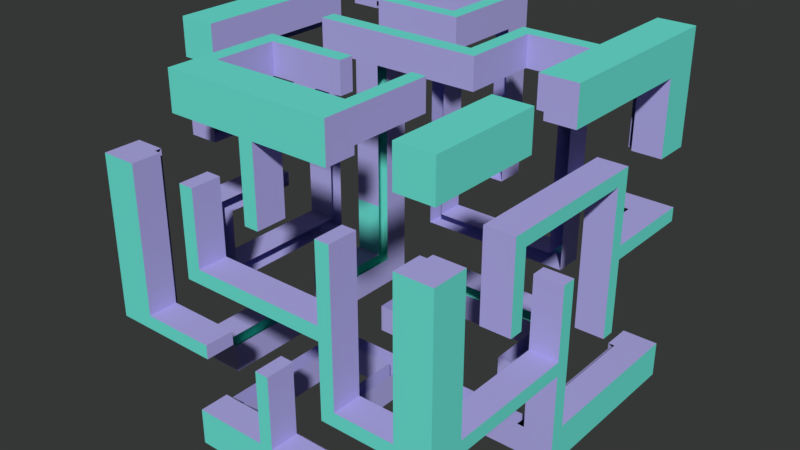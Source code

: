 # Source: TempMaze01.blend  (saved by Blender 2.79.0; exported with 4.5.12 LTS)
import bpy
from mathutils import Matrix  # noqa: F401  (used for matrix-valued properties, if any)

bpy.ops.wm.read_factory_settings(use_empty=True)
scene = bpy.context.scene
scene.name = 'Scene'

# ---- collections
col_collection_1 = bpy.data.collections.new('Collection 1'); scene.collection.children.link(col_collection_1)

# ---- materials (node trees are filled in below, after node groups)
mat_material_001 = bpy.data.materials.new('Material.001')
mat_material_001.alpha_threshold = 0.0
mat_material_001.roughness = 0.5
mat_material = bpy.data.materials.new('Material')
mat_material.alpha_threshold = 0.0
mat_material.roughness = 0.5

# ---- material node trees
mat_material_001.use_nodes = True; mat_material_001.node_tree.nodes.clear()
_N = mat_material_001.node_tree.nodes; _L = mat_material_001.node_tree.links
n0 = _N.new('ShaderNodeOutputMaterial'); n0.name = 'Material Output'; n0.location = (300, 300)
n1 = _N.new('ShaderNodeBsdfDiffuse'); n1.name = 'Diffuse BSDF'; n1.location = (10, 300)
n1.inputs[0].default_value = (0.4444, 0.4191, 0.8, 1.0)
_L.new(n1.outputs[0], n0.inputs[0])
n0.is_active_output = True
mat_material.use_nodes = True; mat_material.node_tree.nodes.clear()
_N = mat_material.node_tree.nodes; _L = mat_material.node_tree.links
n0 = _N.new('ShaderNodeOutputMaterial'); n0.name = 'Material Output'; n0.location = (300, 300)
n1 = _N.new('ShaderNodeBsdfDiffuse'); n1.name = 'Diffuse BSDF'; n1.location = (10, 300)
n1.inputs[0].default_value = (0.1558, 0.8, 0.6893, 1.0)
_L.new(n1.outputs[0], n0.inputs[0])
n0.is_active_output = True

# ---- world
world_world = bpy.data.worlds.new('World'); scene.world = world_world
world_world.color = (0.03608, 0.03741, 0.03641)
world_world.use_sun_shadow = False
world_world.sun_shadow_jitter_overblur = 0.0
world_world.cycles.sampling_method = 'MANUAL'

# ---- meshes
me_cube_160 = bpy.data.meshes.new('Cube.160')
me_cube_160.from_pydata([(-1.0, 1.0, 1.0), (1.0, -1.0, 1.0), (-1.2, 1.0, 1.2), (-1.2, 1.2, 1.0), (-0.955, 1.2, 0.95), (-0.955, 1.2, 1.0), (-1.2, -0.05, -1.2), (-0.045, -0.455, -1.2), (-0.045, 1.0, 1.0), (1.0, 1.0, -0.05), (1.0, -0.05, -1.0), (1.0, -0.05, 1.0), (1.0, -1.0, -0.05), (-0.045, 0.455, 1.2), (-0.55, -1.0, -1.2), (-0.045, -0.05, 1.0), (-0.045, -0.05, -1.0), (-0.045, -1.0, -0.05), (1.0, -0.05, -0.05), (-0.045, 1.0, -0.05), (-1.0, -0.05, -0.05), (-1.0, -0.55, -1.0), (-1.0, 1.2, 0.95), (-1.0, 1.2, 1.0), (-0.955, -0.05, -1.2), (-0.55, 1.0, -1.0), (-0.045, 0.55, 1.2), (-0.55, -0.955, -1.2), (1.0, -1.0, -0.55), (-0.045, -0.55, 1.2), (-0.55, -1.0, 1.0), (-1.0, 0.455, -1.0), (-1.0, -1.0, -0.55), (-1.0, -0.55, 1.0), (-1.0, -0.05, -1.2), (0.05, -0.05, -1.2), (-0.55, 1.0, 1.0), (1.0, 1.0, 0.45), (1.0, -1.2, -0.955), (0.455, -1.2, -1.2), (1.0, -1.0, 0.45), (-0.55, -1.0, -1.0), (0.455, -1.0, -1.2), (-0.045, -0.55, 1.0), (-0.045, 0.455, 1.0), (0.455, -0.05, 1.0), (-0.55, -0.05, 1.0), (-0.045, -0.55, -1.0), (-0.045, 0.455, -1.0), (-0.55, -0.05, -1.0), (0.455, -0.05, -1.0), (-0.55, -1.0, -0.05), (0.455, -1.0, -0.05), (-0.045, -1.0, -0.55), (-0.045, -1.0, 0.45), (1.0, -0.55, -0.05), (1.0, 0.455, -0.05), (1.0, -0.05, -0.55), (1.0, -0.05, 0.45), (0.455, 1.0, -0.05), (-0.55, 1.0, -0.05), (-0.045, 1.0, -0.55), (-0.045, 1.0, 0.45), (-1.0, 0.455, -0.05), (-1.0, -0.55, -0.05), (-1.0, -0.05, -0.55), (-1.0, -0.05, 0.45), (-1.0, -0.55, 0.45), (-1.0, -0.55, -0.55), (-1.0, 0.455, -0.55), (-0.55, 1.0, 0.45), (-0.55, 1.0, -0.55), (0.455, 1.0, -0.55), (1.0, 0.455, 0.45), (1.0, 0.455, -0.55), (1.0, -0.55, -0.55), (0.455, -1.0, 0.45), (0.455, -1.0, -0.55), (-0.55, -1.0, -0.55), (0.455, 0.455, -1.0), (-0.55, 0.455, -1.0), (-0.55, -0.55, -1.0), (-0.55, 0.455, 1.0), (0.455, 0.455, 1.0), (0.455, -0.55, 1.0), (-0.55, -0.55, 1.0), (0.455, -0.55, -1.0), (-0.55, -1.0, 0.45), (1.0, -0.55, 0.45), (0.455, 1.0, 0.45), (-1.0, 0.455, 0.45), (-1.0, 0.05, -1.0), (0.05, -1.0, -1.2), (-0.045, 0.05, 1.0), (-0.045, 0.05, -1.0), (1.0, 0.05, -0.05), (-1.2, 1.2, 1.0), (-0.045, -0.455, 1.2), (-1.0, 0.05, -0.05), (-1.0, 0.05, -0.55), (1.0, 0.05, 0.45), (1.0, 0.05, -0.55), (0.455, 0.05, -1.0), (-0.55, 0.05, -1.0), (-0.55, 0.05, 1.0), (0.455, 0.05, 1.0), (-1.0, 0.05, 0.45), (1.0, -0.455, 1.0), (-0.045, -0.455, 1.0), (-0.045, -0.455, -1.0), (1.0, -0.455, -0.05), (1.0, -0.455, -0.55), (-0.55, -0.455, -1.0), (0.455, -0.455, 1.0), (-0.55, -0.455, 1.0), (0.455, -0.455, -1.0), (1.0, -0.455, 0.45), (-1.2, 1.2, 0.95), (1.0, -0.455, -1.0), (-1.0, -0.455, -0.05), (-1.0, -0.455, 0.45), (-1.0, -0.455, -0.55), (-1.0, 0.55, 1.0), (-0.045, -0.05, 1.2), (-1.0, 0.55, -0.05), (0.05, -1.2, -1.2), (-0.045, 0.55, 1.0), (-0.045, 0.55, -1.0), (1.0, 0.55, -0.05), (-1.0, 0.55, -0.55), (1.0, 0.55, 0.45), (1.0, 0.55, -0.55), (0.455, 0.55, -1.0), (-0.55, 0.55, -1.0), (-0.55, 0.55, 1.0), (0.455, 0.55, 1.0), (-1.0, 0.55, 0.45), (-0.45, 1.0, 1.0), (-0.045, 0.05, 1.2), (-0.45, -0.05, 1.0), (-0.45, 1.0, -0.05), (-0.045, -0.05, -1.2), (-0.045, -1.0, -1.2), (-0.45, -0.05, -1.0), (-0.45, -1.0, -0.05), (-0.45, 1.0, 0.45), (-0.45, 1.0, -0.55), (-0.45, -1.0, -0.55), (-0.45, 0.455, -1.0), (-0.45, -0.55, -1.0), (-0.45, 0.455, 1.0), (-0.45, -0.55, 1.0), (-0.45, -1.0, 0.45), (-0.45, 0.05, 1.0), (-0.45, 0.05, -1.0), (-0.45, -0.455, 1.0), (-0.45, -0.455, -1.0), (-0.45, 0.55, 1.0), (-0.45, 0.55, -1.0), (-0.045, 0.05, -1.2), (-0.045, -0.955, -1.2), (0.05, -0.05, -1.0), (0.05, -1.0, -0.05), (0.05, 1.0, 1.0), (-1.0, 1.0, 1.2), (0.05, -0.05, 1.0), (0.05, 1.0, -0.05), (0.05, 1.0, -0.55), (0.05, -1.0, 0.45), (0.05, -1.0, -0.55), (0.05, 0.455, -1.0), (0.05, 0.455, 1.0), (0.05, -0.55, 1.0), (0.05, -0.55, -1.0), (0.05, 1.0, 0.45), (0.05, 0.05, -1.0), (0.05, 0.05, 1.0), (0.05, -0.455, -1.0), (0.05, -0.455, 1.0), (0.05, 0.55, 1.0), (0.05, 0.55, -1.0), (0.55, -1.0, -1.0), (0.55, -0.05, 1.0), (0.55, 1.0, -0.05), (0.55, 1.0, -1.0), (0.55, -1.0, 1.0), (0.55, -0.05, -1.0), (0.55, -1.0, -0.05), (0.55, 1.0, -0.55), (0.55, -1.0, 0.45), (0.55, -1.0, -0.55), (0.55, 0.455, -1.0), (0.55, 0.455, 1.0), (0.55, -0.55, 1.0), (0.55, -0.55, -1.0), (0.55, 1.0, 0.45), (0.55, 0.05, 1.0), (0.55, 0.05, -1.0), (0.55, -0.455, -1.0), (0.55, -0.455, 1.0), (0.55, 0.55, 1.0), (0.55, 0.55, -1.0), (-1.0, 0.955, 1.0), (-1.0, 0.955, 1.2), (-1.0, 0.955, -0.05), (-1.0, 0.955, -0.55), (-1.0, 0.955, 0.45), (1.0, 1.0, -1.2), (-0.045, 0.955, 1.0), (-0.045, 0.955, -1.0), (1.0, 0.955, -0.05), (1.0, 0.955, 0.45), (0.455, 0.955, -1.0), (-0.55, 0.955, -1.0), (-0.55, 0.955, 1.0), (-0.45, 0.955, -1.0), (-0.45, 0.955, 1.0), (0.05, 0.955, -1.0), (0.05, 0.955, 1.0), (0.55, 0.955, -1.0), (-1.0, 1.0, 0.95), (-1.2, 1.0, 1.0), (1.0, -1.0, 0.95), (-0.045, -1.0, 0.95), (1.0, -0.05, 0.95), (-0.045, 1.0, 0.95), (-1.0, -0.05, 0.95), (-1.0, -0.55, 0.95), (-0.55, 1.0, 0.95), (1.0, 0.455, 0.95), (0.455, -1.0, 0.95), (-0.55, -1.0, 0.95), (1.0, -0.55, 0.95), (-1.0, 0.455, 0.95), (-1.0, 0.05, 0.95), (1.0, 0.05, 0.95), (-1.0, -0.455, 0.95), (1.0, -0.455, 0.95), (1.0, 0.55, 0.95), (-1.0, 0.55, 0.95), (-0.45, -1.0, 0.95), (-0.45, 1.0, 0.95), (0.05, 1.0, 0.95), (0.05, -1.0, 0.95), (0.55, -1.0, 0.95), (1.0, 0.955, 0.95), (-1.0, 0.955, 0.95), (-1.0, 1.0, 0.545), (-1.2, 0.955, 1.0), (1.0, -1.0, 0.545), (-0.045, -1.0, 0.545), (1.0, -0.05, 0.545), (-0.045, 1.0, 0.545), (-1.0, -0.05, 0.545), (-1.0, -0.55, 0.545), (-0.55, 1.0, 0.545), (1.0, 0.455, 0.545), (0.455, -1.0, 0.545), (-0.55, -1.0, 0.545), (1.0, -0.55, 0.545), (0.455, 1.0, 0.545), (-1.0, 0.455, 0.545), (-1.0, 0.05, 0.545), (1.0, 0.05, 0.545), (-1.0, -0.455, 0.545), (1.0, -0.455, 0.545), (1.0, 0.55, 0.545), (-1.0, 0.55, 0.545), (-0.45, -1.0, 0.545), (-0.45, 1.0, 0.545), (0.05, 1.0, 0.545), (0.05, -1.0, 0.545), (0.55, -1.0, 0.545), (0.55, 1.0, 0.545), (1.0, 0.955, 0.545), (-1.0, 0.955, 0.545), (-1.0, -1.0, 0.545), (-1.0, 0.05, -1.2), (1.0, 1.0, 0.045), (1.0, -1.0, 0.045), (-0.045, -1.0, 0.045), (1.0, -0.05, 0.045), (-0.045, 1.0, 0.045), (-1.0, -0.05, 0.045), (-1.0, -0.55, 0.045), (-0.55, 1.0, 0.045), (1.0, 0.455, 0.045), (0.455, -1.0, 0.045), (-0.55, -1.0, 0.045), (1.0, -0.55, 0.045), (0.455, 1.0, 0.045), (-1.0, 0.455, 0.045), (-1.0, 0.05, 0.045), (1.0, 0.05, 0.045), (-1.0, -0.455, 0.045), (1.0, -0.455, 0.045), (-1.0, 0.55, 0.045), (1.0, 0.55, 0.045), (-0.45, -1.0, 0.045), (-0.45, 1.0, 0.045), (0.05, 1.0, 0.045), (0.05, -1.0, 0.045), (0.55, 1.0, 0.045), (0.55, -1.0, 0.045), (1.0, 0.955, 0.045), (-1.0, 0.955, 0.045), (-1.0, 1.2, 0.95), (-1.0, 1.0, -1.2), (1.0, -1.0, -0.455), (-0.045, -1.0, -0.455), (1.0, -0.05, -0.455), (-0.045, 1.0, -0.455), (-1.0, -0.05, -0.455), (-1.0, -0.55, -0.455), (-1.0, 0.455, -0.455), (-0.55, 1.0, -0.455), (0.455, 1.0, -0.455), (1.0, 0.455, -0.455), (1.0, -0.55, -0.455), (0.455, -1.0, -0.455), (-0.55, -1.0, -0.455), (-1.0, 0.05, -0.455), (1.0, 0.05, -0.455), (-1.0, -0.455, -0.455), (1.0, -0.455, -0.455), (1.0, 0.55, -0.455), (-1.0, 0.55, -0.455), (-0.45, -1.0, -0.455), (-0.45, 1.0, -0.455), (0.05, 1.0, -0.455), (0.05, -1.0, -0.455), (0.55, -1.0, -0.455), (0.55, 1.0, -0.455), (-1.0, 0.955, -0.455), (-1.0, 1.2, 1.0), (-0.955, 1.0, -1.2), (1.0, 1.0, -0.955), (1.0, -1.0, -0.955), (-0.045, -1.0, -0.955), (1.0, -0.05, -0.955), (-0.045, 1.0, -0.955), (-1.0, -0.05, -0.955), (-1.0, -0.55, -0.955), (-1.0, 0.455, -0.955), (-0.55, 1.0, -0.955), (0.455, 1.0, -0.955), (1.0, 0.455, -0.955), (1.0, -0.55, -0.955), (0.455, -1.0, -0.955), (-0.55, -1.0, -0.955), (1.0, 0.05, -0.955), (-1.0, 0.05, -0.955), (-1.0, -0.455, -0.955), (1.0, -0.455, -0.955), (1.0, 0.55, -0.955), (-1.0, 0.55, -0.955), (-0.45, -1.0, -0.955), (-0.45, 1.0, -0.955), (0.05, -1.0, -0.955), (0.05, 1.0, -0.955), (0.55, -1.0, -0.955), (0.55, 1.0, -0.955), (1.0, 0.955, -0.955), (-1.0, 0.955, -0.955), (-0.955, 1.0, -1.0), (0.05, 0.55, -1.2), (-0.955, -0.05, -1.0), (-0.955, -1.0, -0.05), (-0.955, -1.0, -0.55), (-0.955, 0.455, -1.0), (-0.955, -0.55, -1.0), (-0.955, -1.0, 0.45), (-0.955, 0.05, -1.0), (-0.955, -0.455, -1.0), (-0.955, 0.55, -1.0), (-0.955, 1.0, 1.0), (0.05, 0.455, -1.2), (-0.955, -0.05, 1.0), (-0.955, 1.0, -0.05), (-0.955, 1.0, 0.45), (-0.955, 1.0, -0.55), (-0.955, 0.455, 1.0), (-0.955, -0.55, 1.0), (-0.955, 0.05, 1.0), (-0.955, -0.455, 1.0), (-0.955, 0.55, 1.0), (-0.955, 0.955, -1.0), (-0.955, 0.955, 1.0), (-0.955, 1.0, 0.95), (-0.045, 0.455, -1.2), (-0.955, -1.0, 0.545), (-0.955, 1.0, 0.545), (-0.955, -1.0, 0.045), (-0.955, 1.0, 0.045), (-0.955, -1.0, -0.455), (-0.955, 1.0, -0.455), (-0.045, 0.55, -1.2), (-0.955, 1.0, -0.955), (0.955, 1.0, 1.0), (0.955, -1.0, -1.0), (0.955, -0.05, 1.0), (0.955, 1.0, -0.05), (-0.955, 1.2, 0.95), (0.955, 0.455, 1.0), (0.955, -0.55, 1.0), (0.955, 1.0, 0.45), (0.955, 0.05, 1.0), (0.955, -0.455, 1.0), (0.955, 0.55, 1.0), (0.955, 1.0, -1.0), (0.955, -1.0, 1.0), (0.955, -0.05, -1.0), (0.955, -1.0, -0.05), (0.955, -1.0, 0.45), (0.955, -1.0, -0.55), (0.955, 0.455, -1.0), (0.955, -0.55, -1.0), (0.955, 0.05, -1.0), (0.955, -0.455, -1.0), (0.955, 0.55, -1.0), (0.955, 0.955, 1.0), (0.955, 0.955, -1.0), (0.955, -1.0, 0.95), (0.955, 1.0, 0.95), (0.955, 1.0, 0.545), (0.955, -1.0, 0.545), (0.955, 1.0, 0.045), (0.955, -1.0, 0.045), (-0.955, 1.2, 1.0), (0.955, -1.0, -0.455), (0.955, 1.0, -0.955), (0.955, -1.0, -0.955), (-0.45, 1.2, 0.95), (1.0, 0.955, -1.2), (-0.045, -0.955, 1.0), (-0.045, -0.955, -1.0), (1.0, -0.955, -0.05), (1.0, -0.955, -0.55), (-0.55, -0.955, -1.0), (0.455, -0.955, 1.0), (-0.55, -0.955, 1.0), (0.455, -0.955, -1.0), (1.0, -0.955, 0.45), (-0.55, 1.2, 0.95), (1.0, -0.955, -1.0), (-1.0, -0.955, -0.05), (-1.0, -0.955, 0.45), (-1.0, -0.955, -0.55), (-0.45, -0.955, 1.0), (-0.45, -0.955, -1.0), (0.05, -0.955, -1.0), (0.05, -0.955, 1.0), (0.55, -0.955, 1.0), (0.55, -0.955, -1.0), (-0.045, 1.2, 0.95), (1.0, -0.955, 0.95), (1.0, -0.955, 0.545), (-1.0, -0.955, 0.545), (1.0, -0.955, 0.045), (-1.0, -0.955, 0.045), (1.0, -0.955, -0.455), (-1.0, -0.955, -0.455), (1.0, -0.955, -0.955), (-0.045, 1.2, 1.0), (-0.45, 1.2, 1.0), (-0.55, 1.2, 1.0), (0.955, -0.955, 1.0), (0.955, -0.955, -1.0), (1.2, 1.0, -0.955), (1.2, 1.0, -1.0), (1.2, 0.955, -1.0), (1.2, 1.0, 0.045), (1.2, 1.0, -0.05), (1.2, 0.05, 1.0), (1.2, -0.05, 1.0), (1.2, -1.0, 0.045), (1.2, -1.0, -0.05), (1.2, -0.955, -0.05), (1.2, 0.05, -0.05), (1.2, -0.05, -0.05), (1.2, -0.05, -0.955), (1.2, -0.05, -1.0), (1.2, -0.05, 0.045), (1.2, -1.0, -0.455), (1.2, -1.0, -0.55), (1.2, 1.0, 0.545), (1.2, 1.0, 0.45), (1.2, 0.55, 1.0), (1.2, 0.455, 1.0), (1.2, -1.0, 0.545), (1.2, -1.0, 0.45), (1.2, -0.455, -0.05), (1.2, -0.55, -0.05), (1.2, 0.55, -0.05), (1.2, 0.455, -0.05), (1.2, -0.05, -0.455), (1.2, -0.05, -0.55), (1.2, -0.05, 0.545), (1.2, -0.05, 0.45), (1.2, 0.05, 0.45), (1.2, 0.55, 0.45), (1.2, 0.455, 0.45), (1.2, 0.455, 0.045), (1.2, 0.455, 0.545), (1.2, 0.05, -0.55), (1.2, 0.55, -0.55), (1.2, 0.455, -0.55), (1.2, 0.455, -0.955), (1.2, 0.455, -1.0), (1.2, 0.455, -0.455), (1.2, -0.955, -0.55), (1.2, -0.455, -0.55), (1.2, -0.55, -0.55), (1.2, -0.55, -0.455), (1.2, -0.955, 0.45), (1.2, -0.455, 0.45), (1.2, -0.55, 0.45), (1.2, -0.55, 0.045), (1.2, -0.55, 0.545), (1.2, 0.05, -1.0), (1.2, 0.05, -0.955), (1.2, 0.05, 0.045), (1.2, 0.05, 0.545), (1.2, 0.05, -0.455), (1.2, -0.455, 0.545), (1.2, -0.455, 0.045), (1.2, -0.455, -0.455), (1.2, 0.55, -1.0), (1.2, 0.955, 1.0), (1.2, 0.955, -0.05), (1.2, 0.55, -0.455), (1.2, 0.55, -0.955), (1.2, 0.55, 0.545), (1.2, 0.55, 0.045), (1.2, 1.0, 1.0), (1.2, 0.955, 0.45), (1.2, 0.955, 0.045), (1.2, 0.955, 0.545), (1.2, 0.955, -0.955), (1.2, 1.0, 0.95), (1.2, -0.05, 0.95), (1.2, 0.455, 0.95), (1.2, 0.05, 0.95), (1.2, 0.55, 0.95), (1.2, 0.955, 0.95), (1.2, -0.955, 0.545), (1.2, -0.955, 0.045), (1.2, -0.955, -0.455), (1.2, -0.955, 1.0), (1.2, -1.0, 1.0), (1.2, -0.455, 1.0), (1.2, -0.55, 1.0), (1.2, -1.0, 0.95), (1.2, -0.55, 0.95), (1.2, -0.455, 0.95), (1.2, -0.955, 0.95), (1.0, -1.2, 0.045), (1.0, -1.2, -0.05), (0.05, -1.2, 1.0), (-0.045, -1.2, 1.0), (-0.955, -1.2, -0.05), (-1.0, -1.2, -0.05), (0.05, -1.2, -0.05), (-0.045, -1.2, -0.05), (-0.045, -1.2, -0.955), (-0.045, -1.2, -1.0), (-0.045, -1.2, 0.045), (1.0, -1.2, -0.455), (1.0, -1.2, -0.55), (-0.45, -1.2, 1.0), (-0.55, -1.2, 1.0), (1.0, -1.2, 0.545), (1.0, -1.2, 0.45), (0.55, -1.2, 1.0), (0.455, -1.2, 1.0), (-0.45, -1.2, -0.05), (-0.55, -1.2, -0.05), (0.55, -1.2, -0.05), (0.455, -1.2, -0.05), (-0.045, -1.2, -0.455), (-0.045, -1.2, -0.55), (-0.045, -1.2, 0.545), (-0.045, -1.2, 0.45), (0.05, -1.2, 0.45), (0.55, -1.2, 0.45), (0.455, -1.2, 0.45), (0.455, -1.2, 0.045), (0.455, -1.2, 0.545), (0.05, -1.2, -0.55), (0.55, -1.2, -0.55), (0.455, -1.2, -0.55), (0.455, -1.2, -0.955), (0.455, -1.2, -1.0), (0.455, -1.2, -0.455), (-0.955, -1.2, -0.55), (-1.0, -1.2, -0.55), (-0.45, -1.2, -0.55), (-0.55, -1.2, -0.55), (-0.55, -1.2, -0.955), (-0.55, -1.2, -1.0), (-0.55, -1.2, -0.455), (-0.955, -1.2, 0.45), (-1.0, -1.2, 0.45), (-0.45, -1.2, 0.45), (-0.55, -1.2, 0.45), (-0.55, -1.2, 0.045), (-0.55, -1.2, 0.545), (-0.45, -1.2, -1.0), (-0.45, -1.2, 0.545), (-0.45, -1.2, 0.045), (-0.45, -1.2, -0.455), (-0.45, -1.2, -0.955), (0.05, -1.2, -1.0), (0.05, -1.2, -0.955), (0.05, -1.2, 0.045), (0.05, -1.2, 0.545), (0.05, -1.2, -0.455), (0.55, -1.2, -1.0), (0.955, -1.2, -0.55), (0.55, -1.2, -0.455), (0.55, -1.2, -0.955), (0.55, -1.2, 0.545), (0.55, -1.2, 0.045), (1.0, -1.2, 1.0), (1.0, -1.2, 0.95), (-0.045, -1.2, 0.95), (0.455, -1.2, 0.95), (-0.55, -1.2, 0.95), (-0.45, -1.2, 0.95), (0.05, -1.2, 0.95), (0.55, -1.2, 0.95), (-1.0, -1.2, 0.545), (-0.955, -1.2, 0.545), (-1.0, -1.2, 0.045), (-0.955, -1.2, 0.045), (-1.0, -1.2, -0.455), (-0.955, -1.2, -0.455), (0.955, -1.2, -0.455), (0.955, -1.2, 1.0), (0.955, -1.2, -0.05), (0.955, -1.2, 0.45), (0.955, -1.2, 0.95), (0.955, -1.2, 0.545), (0.955, -1.2, 0.045), (1.2, -1.0, 0.045), (1.2, -1.0, -0.05), (1.2, -1.0, -0.455), (1.2, -1.0, -0.55), (1.2, -1.0, 0.545), (1.2, -1.0, 0.45), (1.2, -1.2, -0.455), (1.2, -1.2, -0.05), (1.2, -1.0, 1.0), (1.2, -1.0, 0.95), (1.2, -1.2, 0.545), (1.2, -1.2, 0.045), (1.2, -1.2, -0.55), (1.2, -1.2, 0.45), (1.2, -1.2, 1.0), (1.2, -1.2, 0.95), (0.955, 1.0, 1.2), (1.0, 1.0, 1.2), (1.0, -0.955, 1.2), (1.0, -1.0, 1.2), (1.0, 0.05, 1.2), (1.0, -0.05, 1.2), (0.05, -1.0, 1.2), (-0.045, -1.0, 1.2), (-0.045, -0.955, 1.2), (0.955, -0.05, 1.2), (1.0, -0.455, 1.2), (1.0, -0.55, 1.2), (-0.45, -1.0, 1.2), (-0.55, -1.0, 1.2), (1.0, 0.55, 1.2), (1.0, 0.455, 1.2), (0.55, -1.0, 1.2), (0.455, -1.0, 1.2), (0.955, 0.455, 1.2), (0.455, -0.955, 1.2), (0.955, -0.55, 1.2), (-0.55, -0.955, 1.2), (0.955, 0.05, 1.2), (0.955, -0.455, 1.2), (1.0, 0.955, 1.2), (0.955, 0.55, 1.2), (-0.45, -0.955, 1.2), (0.05, -0.955, 1.2), (0.55, -0.955, 1.2), (0.955, 0.955, 1.2), (1.2, -0.955, 1.2), (1.2, 0.55, 1.2), (-0.045, -1.2, 1.2), (-0.45, -1.2, 1.2), (1.2, 1.0, 1.2), (0.455, -1.2, 1.2), (0.955, -1.0, 1.2), (0.05, -1.2, 1.2), (0.955, -0.955, 1.2), (1.2, 0.955, 1.2), (1.2, -1.0, 1.2), (1.2, 0.05, 1.2), (1.2, -0.05, 1.2), (1.2, 0.455, 1.2), (1.2, -0.455, 1.2), (1.2, -0.55, 1.2), (-0.55, -1.2, 1.2), (0.55, -1.2, 1.2), (1.0, -1.2, 1.2), (0.955, -1.2, 1.2), (1.2, -1.2, 1.2), (1.2, -1.0, 1.2), (0.455, -0.955, -1.2), (1.0, -0.05, -1.2), (1.0, 0.05, -1.2), (1.0, 0.455, -1.2), (1.0, 0.55, -1.2), (-0.45, -1.0, -1.2), (-0.45, -0.955, -1.2), (0.05, -0.955, -1.2), (0.55, -1.0, -1.2), (0.55, -0.955, -1.2), (1.2, 0.955, -1.2), (-0.55, -1.2, -1.2), (-0.45, -1.2, -1.2), (1.2, 1.0, -1.2), (1.2, -0.05, -1.2), (0.955, 1.0, -1.2), (0.955, -0.05, -1.2), (0.955, 0.455, -1.2), (0.955, 0.05, -1.2), (0.955, 0.55, -1.2), (0.955, 0.955, -1.2), (1.2, 0.05, -1.2), (1.2, 0.455, -1.2), (1.2, 0.55, -1.2), (-0.045, -1.2, -1.2), (0.55, -1.2, -1.2), (-0.55, 0.05, 1.2), (-0.55, -0.05, 1.2), (-0.55, 0.55, 1.2), (-0.55, 0.455, 1.2), (0.455, 0.05, 1.2), (0.455, -0.05, 1.2), (0.455, 0.55, 1.2), (0.455, 0.455, 1.2), (0.455, -0.455, 1.2), (0.455, -0.55, 1.2), (-0.55, -0.455, 1.2), (-0.55, -0.55, 1.2), (-1.0, -0.05, 1.2), (-1.0, 0.05, 1.2), (-1.0, -0.55, 1.2), (-1.0, -0.455, 1.2), (-1.0, 0.455, 1.2), (-1.0, 0.55, 1.2), (-0.045, 0.955, 1.2), (-0.55, 1.0, 1.2), (-0.45, 1.0, 1.2), (-0.45, -0.05, 1.2), (-0.45, 0.455, 1.2), (-0.45, -0.55, 1.2), (-0.45, 0.05, 1.2), (-0.45, -0.455, 1.2), (-0.45, 0.55, 1.2), (-0.045, 1.0, 1.2), (0.05, 1.0, 1.2), (0.05, -0.05, 1.2), (0.05, 0.455, 1.2), (0.05, -0.55, 1.2), (0.05, 0.05, 1.2), (0.05, -0.455, 1.2), (0.05, 0.55, 1.2), (0.05, 0.955, 1.2), (0.55, -0.05, 1.2), (0.55, 0.455, 1.2), (0.55, -0.55, 1.2), (0.55, 0.05, 1.2), (0.55, -0.455, 1.2), (0.55, 0.55, 1.2), (-0.55, 0.955, 1.2), (-0.45, 0.955, 1.2), (-0.955, 1.0, 1.2), (-0.955, -0.05, 1.2), (-0.955, 0.455, 1.2), (-0.955, -0.55, 1.2), (-0.955, 0.05, 1.2), (-0.955, -0.455, 1.2), (-0.955, 0.55, 1.2), (-0.955, 0.955, 1.2), (0.955, 0.455, 1.2), (0.955, 0.55, 1.2), (-0.55, -0.955, 1.2), (-0.45, -0.955, 1.2), (0.455, -0.955, 1.2), (0.55, -0.955, 1.2), (0.955, 1.2, 1.0), (1.0, 1.2, 1.0), (1.0, 1.2, -0.955), (1.0, 1.2, -1.0), (1.0, 1.2, 0.045), (1.0, 1.2, -0.05), (0.955, 1.2, 1.2), (1.2, 1.2, -1.2), (1.2, 1.2, -1.0), (0.955, 1.2, -0.05), (1.0, 1.2, 0.545), (1.0, 1.2, 0.45), (1.2, 1.2, 0.45), (0.05, 1.2, 1.2), (0.05, 1.2, 1.0), (0.955, 1.2, 0.45), (1.2, 1.2, -0.05), (-0.55, 1.2, 1.0), (-0.45, 1.2, 1.0), (-0.045, 1.2, 1.0), (-0.045, 1.2, 1.2), (-0.45, 1.2, 1.2), (-0.55, 1.2, 1.2), (1.0, 1.2, 0.95), (0.955, 1.2, 0.95), (0.955, 1.2, 0.545), (1.2, 1.2, -0.955), (0.955, 1.2, 0.045), (0.955, 1.2, -0.955), (1.2, 1.2, 1.0), (-1.0, 1.2, 1.0), (-0.955, 1.2, 1.0), (0.955, 1.2, -1.0), (1.2, 1.2, 1.2), (1.0, 1.2, 1.2), (0.955, 1.2, -1.2), (1.0, 1.2, -1.2), (1.2, 1.2, 0.045), (1.2, 1.2, 0.545), (1.2, 1.2, 0.95), (-1.0, 1.2, 1.2), (-0.955, 1.2, 1.2), (-1.2, 1.2, 1.2), (-1.2, -0.05, 1.0), (-1.2, 0.05, 1.0), (-1.2, -0.55, 1.0), (-1.2, -0.455, 1.0), (-1.2, 0.455, 1.0), (-1.2, 0.55, 1.0), (-1.2, -1.2, 0.045), (-1.2, -1.0, 0.045), (-1.2, 1.0, 0.95), (-1.2, -0.05, 0.95), (-1.2, -0.55, 0.95), (-1.2, 0.455, 0.95), (-1.2, 0.05, 0.95), (-1.2, -0.455, 0.95), (-1.2, 0.55, 0.95), (-1.2, 0.955, 0.95), (-1.2, -1.0, 0.45), (-1.2, -1.0, 0.545), (-1.2, -1.0, -0.05), (-1.2, -1.0, -0.55), (-1.2, -1.0, -0.455), (-1.2, -1.2, -0.05), (-1.2, -1.2, -0.455), (-1.2, -0.955, -0.05), (-1.2, -0.955, 0.45), (-1.2, -0.955, -0.55), (-1.2, -0.955, 0.545), (-1.2, -0.955, 0.045), (-1.2, -0.955, -0.455), (-1.2, -1.2, 0.45), (-1.2, -1.2, 0.545), (-1.2, -1.2, -0.55), (-1.2, 0.955, 1.2), (-1.2, -0.05, 1.2), (-1.2, 0.05, 1.2), (-1.2, -0.55, 1.2), (-1.2, -0.455, 1.2), (-1.2, 0.455, 1.2), (-1.2, 0.55, 1.2), (-1.2, 1.0, -0.955), (-1.2, 1.0, -1.0), (-1.2, 0.05, -1.0), (-1.2, -0.05, -1.0), (-1.2, 1.0, 0.045), (-1.2, 1.0, -0.05), (-1.2, 0.955, -0.05), (-1.2, -0.05, -0.955), (-1.2, -0.05, 0.045), (-1.2, -0.05, -0.05), (-1.2, -0.455, -1.0), (-1.2, -0.55, -1.0), (-1.2, 1.0, -0.455), (-1.2, 1.0, -0.55), (-1.2, 0.55, -1.0), (-1.2, 0.455, -1.0), (-1.2, 1.0, 0.545), (-1.2, 1.0, 0.45), (-1.2, -0.05, -0.455), (-1.2, -0.05, -0.55), (-1.2, -0.05, 0.545), (-1.2, -0.05, 0.45), (-1.2, -0.55, 0.045), (-1.2, -0.55, -0.05), (-1.2, -0.55, 0.545), (-1.2, -0.55, 0.45), (-1.2, -0.55, -0.955), (-1.2, -0.55, -0.455), (-1.2, -0.55, -0.55), (-1.2, 0.955, -0.55), (-1.2, 0.455, -0.955), (-1.2, 0.455, -0.455), (-1.2, 0.455, -0.55), (-1.2, 0.955, 0.45), (-1.2, 0.455, 0.045), (-1.2, 0.455, -0.05), (-1.2, 0.455, 0.545), (-1.2, 0.455, 0.45), (-1.2, 0.05, -0.05), (-1.2, 0.05, -0.55), (-1.2, 0.05, 0.45), (-1.2, 0.05, 0.545), (-1.2, 0.05, 0.045), (-1.2, 0.05, -0.455), (-1.2, 0.05, -0.955), (-1.2, -0.455, -0.05), (-1.2, -0.455, 0.45), (-1.2, -0.455, -0.55), (-1.2, -0.455, -0.455), (-1.2, -0.455, 0.545), (-1.2, -0.455, 0.045), (-1.2, -0.455, -0.955), (-1.2, 0.55, -0.05), (-1.2, 0.955, -1.0), (-1.2, 0.55, -0.55), (-1.2, 0.55, 0.45), (-1.2, 0.55, 0.045), (-1.2, 0.55, -0.955), (-1.2, 0.55, -0.455), (-1.2, 0.55, 0.545), (-1.2, 0.955, 0.045), (-1.2, 0.955, -0.955), (-1.2, 0.955, -0.455), (-1.2, 0.955, 0.545), (-1.0, 1.2, -0.955), (-1.0, 1.2, -1.0), (-0.955, 1.2, -1.0), (-1.0, 1.2, 0.045), (-1.0, 1.2, -0.05), (-1.0, 1.2, -0.455), (-1.0, 1.2, -0.55), (-1.0, 1.2, 0.545), (-1.0, 1.2, 0.45), (-1.2, 1.2, -0.05), (-1.2, 1.2, -0.455), (-0.955, 1.2, -0.05), (-0.955, 1.2, 0.45), (-0.955, 1.2, -0.55), (-0.955, 1.2, 0.545), (-0.955, 1.2, 0.045), (-0.955, 1.2, -0.455), (-0.955, 1.2, -0.955), (-1.2, 1.2, -0.955), (-1.2, 1.2, -1.0), (-1.2, 1.2, 0.045), (-1.2, 1.2, -0.55), (-1.2, 1.2, 0.545), (-1.2, 1.2, 0.45), (-1.0, -0.455, -1.2), (-1.2, -0.455, -1.2), (-1.0, -0.55, -1.2), (-1.0, 0.55, -1.2), (-1.0, 0.455, -1.2), (-0.955, 0.455, -1.2), (-0.955, -0.55, -1.2), (-0.955, 0.05, -1.2), (-0.955, -0.455, -1.2), (-1.0, 0.955, -1.2), (-0.955, 0.55, -1.2), (-0.955, 0.955, -1.2), (-1.2, 0.05, -1.2), (-1.2, 0.955, -1.2), (-1.2, 0.55, -1.2), (-0.955, 1.2, -1.2), (-1.2, -0.55, -1.2), (-1.2, 0.455, -1.2), (-1.2, 1.0, -1.2), (-1.0, 1.2, -1.2), (-1.2, 1.2, -1.2), (0.05, 1.2, -1.0), (-0.045, 1.2, -1.0), (-0.045, 1.2, -0.955), (-0.045, 1.2, 0.045), (-0.045, 1.2, -0.05), (-0.45, 1.2, -1.0), (-0.55, 1.2, -1.0), (0.55, 1.2, -1.0), (0.455, 1.2, -1.0), (-0.045, 1.2, -0.455), (-0.045, 1.2, -0.55), (-0.045, 1.2, 0.545), (-0.045, 1.2, 0.45), (-0.55, 1.2, 0.045), (-0.55, 1.2, -0.05), (-0.55, 1.2, 0.545), (-0.55, 1.2, 0.45), (-0.55, 1.2, -0.955), (-0.55, 1.2, -0.455), (-0.55, 1.2, -0.55), (0.455, 1.2, -0.955), (0.455, 1.2, -0.455), (0.455, 1.2, -0.55), (0.455, 1.2, 0.045), (0.455, 1.2, -0.05), (0.455, 1.2, 0.545), (0.455, 1.2, 0.45), (-0.45, 1.2, -0.05), (-0.45, 1.2, 0.45), (-0.45, 1.2, -0.55), (-0.45, 1.2, -0.955), (-0.45, 1.2, 0.045), (-0.45, 1.2, 0.545), (-0.45, 1.2, -0.455), (-0.045, 1.2, 1.0), (0.05, 1.2, 1.0), (0.05, 1.2, -0.05), (0.05, 1.2, -0.55), (0.05, 1.2, 0.45), (0.05, 1.2, 0.545), (0.05, 1.2, 0.045), (0.05, 1.2, -0.455), (0.05, 1.2, -0.955), (0.55, 1.2, -0.05), (0.55, 1.2, -0.55), (0.55, 1.2, 0.45), (0.55, 1.2, 0.045), (0.55, 1.2, -0.955), (0.55, 1.2, -0.455), (0.55, 1.2, 0.545), (-0.045, 1.2, 0.95), (0.05, 1.2, 0.95), (0.955, 1.2, -0.05), (0.955, 1.2, 0.045), (0.05, 1.0, -1.2), (-0.045, 1.0, -1.2), (-0.45, 1.0, -1.2), (-0.55, 1.0, -1.2), (0.55, 1.0, -1.2), (0.455, 1.0, -1.2), (-0.045, 0.955, -1.2), (0.455, 0.955, -1.2), (-0.55, 0.955, -1.2), (-0.45, 0.955, -1.2), (0.05, 0.955, -1.2), (0.55, 0.955, -1.2), (0.05, 1.2, -1.2), (-0.045, 1.2, -1.2), (-0.45, 1.2, -1.2), (-0.55, 1.2, -1.2), (0.55, 1.2, -1.2), (0.455, 1.2, -1.2), (-0.045, -0.55, -1.2), (-0.045, 0.55, -1.2), (-0.045, 0.455, -1.2), (-0.45, -0.05, -1.2), (-0.55, -0.05, -1.2), (0.55, -0.05, -1.2), (0.455, -0.05, -1.2), (0.455, 0.05, -1.2), (0.455, 0.55, -1.2), (0.455, 0.455, -1.2), (0.55, 0.455, -1.2), (-0.55, 0.05, -1.2), (-0.55, 0.55, -1.2), (-0.55, 0.455, -1.2), (-0.45, 0.455, -1.2), (-0.55, -0.455, -1.2), (-0.55, -0.55, -1.2), (-0.45, -0.55, -1.2), (0.455, -0.455, -1.2), (0.455, -0.55, -1.2), (0.05, -0.55, -1.2), (0.55, -0.55, -1.2), (0.05, 0.05, -1.2), (0.55, 0.05, -1.2), (-0.45, 0.05, -1.2), (1.0, -0.55, -1.2), (1.0, -0.455, -1.2), (0.55, -0.455, -1.2), (0.05, -0.455, -1.2), (-0.45, -0.455, -1.2), (0.455, 0.955, -1.2), (-0.55, 0.955, -1.2), (-0.45, 0.55, -1.2), (0.55, 0.55, -1.2), (-0.45, 0.955, -1.2), (0.955, -0.05, -1.2), (0.955, 0.05, -1.2), (0.55, 0.955, -1.2), (0.955, -0.55, -1.2), (0.955, -0.455, -1.2), (-0.45, -0.955, -1.2), (-0.55, -0.955, -1.2), (1.0, -0.955, -1.2), (0.955, -0.955, -1.2), (0.955, -1.0, -1.2), (1.0, -1.0, -1.2), (0.955, -0.955, -1.2), (1.0, -0.955, -1.2), (1.2, -1.0, -0.955), (1.2, -1.0, -1.0), (1.2, -0.55, -0.955), (1.2, -0.55, -1.0), (1.2, -0.455, -1.0), (1.2, -0.455, -0.955), (1.2, -0.955, -0.955), (1.2, -0.955, -1.0), (1.2, -0.55, -1.2), (1.2, -0.455, -1.2), (1.2, -0.955, -1.2), (1.2, -1.0, -1.2), (1.2, -0.955, -1.2), (1.0, -1.2, -1.0), (0.955, -1.2, -1.0), (0.955, -1.2, -0.955), (1.2, -1.2, -1.0), (1.0, -1.2, -1.2), (1.2, -1.2, -1.2), (0.955, -1.2, -1.2), (1.2, -1.2, -0.955)], [], [(164, 836, 838, 2), (765, 766, 809, 816), (400, 11, 665, 669), (1118, 1108, 1123, 1125), (551, 550, 704, 705), (176, 93, 138, 770), (408, 200, 779, 791), (438, 449, 718, 27), (557, 567, 650, 651), (375, 0, 826, 827), (456, 249, 489, 545), (181, 360, 620, 617), (435, 450, 719, 160), (157, 134, 740, 764), (105, 176, 770, 742), (155, 114, 748, 763), (43, 172, 769, 29), (439, 452, 795, 794), (182, 196, 777, 774), (569, 559, 692, 693), (153, 104, 738, 762), (44, 171, 768, 13), (107, 407, 683, 670), (440, 448, 793, 792), (45, 182, 774, 743), (50, 102, 1066, 1065), (358, 169, 588, 613), (237, 107, 550, 554), (32, 595, 870, 858), (82, 150, 760, 741), (317, 74, 506, 509), (617, 592, 39, 737), (193, 199, 778, 776), (203, 164, 2, 871), (836, 826, 3, 838), (754, 755, 877, 876), (192, 403, 790, 775), (599, 41, 14, 723), (111, 57, 496, 511), (752, 753, 875, 874), (202, 203, 871, 248), (444, 467, 1102, 1101), (47, 109, 7, 1059), (390, 276, 631, 632), (15, 165, 767, 123), (404, 466, 698, 680), (165, 45, 743, 767), (398, 660, 802, 796), (438, 81, 1075, 1100), (194, 86, 1078, 1080), (375, 36, 465, 428), (212, 219, 1096, 1089), (417, 415, 729, 730), (137, 8, 463, 464), (219, 201, 1092, 1096), (215, 213, 1049, 1050), (173, 47, 1059, 1079), (469, 470, 722, 725), (48, 127, 396, 389), (112, 49, 1063, 1074), (371, 390, 632, 601), (208, 126, 26, 756), (549, 548, 690, 700), (418, 118, 1085, 1098), (241, 228, 443, 432), (161, 177, 1087, 35), (411, 417, 730, 728), (143, 156, 1088, 1062), (81, 112, 1074, 1075), (46, 139, 759, 739), (94, 175, 1081, 159), (215, 158, 1091, 1093), (441, 453, 721, 712), (158, 127, 1060, 1091), (415, 419, 731, 729), (209, 215, 1050, 1047), (988, 987, 1053, 1054), (212, 217, 1051, 1048), (987, 995, 1058, 1053), (196, 192, 775, 777), (217, 209, 1047, 1051), (164, 782, 837, 836), (527, 508, 734, 735), (383, 381, 784, 786), (452, 193, 776, 795), (401, 426, 823, 805), (74, 131, 505, 506), (174, 300, 1027, 1025), (308, 12, 645, 646), (426, 278, 800, 823), (373, 370, 972, 974), (694, 534, 825, 829), (259, 88, 516, 518), (367, 392, 634, 560), (298, 152, 603, 609), (297, 130, 500, 533), (55, 110, 491, 492), (223, 250, 581, 625), (481, 10, 713, 726), (289, 55, 492, 517), (314, 63, 913, 909), (318, 460, 547, 513), (395, 380, 955, 958), (275, 247, 894, 941), (310, 324, 526, 495), (313, 64, 901, 905), (321, 314, 909, 921), (89, 260, 1012, 1013), (315, 60, 1001, 1005), (345, 361, 1034, 1007), (539, 485, 834, 835), (59, 290, 1010, 1011), (992, 988, 1054, 1055), (252, 225, 1037, 998), (312, 321, 921, 896), (21, 889, 982, 968), (295, 116, 515, 525), (245, 274, 537, 544), (413, 427, 643, 640), (246, 202, 248, 854), (327, 320, 600, 610), (18, 310, 495, 479), (128, 210, 529, 493), (286, 56, 494, 502), (244, 185, 573, 630), (250, 54, 582, 581), (368, 78, 597, 594), (412, 429, 637, 639), (324, 318, 513, 526), (362, 354, 531, 538), (485, 486, 808, 834), (262, 261, 914, 919), (136, 296, 934, 933), (129, 69, 910, 932), (206, 275, 941, 911), (343, 355, 935, 908), (251, 265, 524, 497), (309, 53, 580, 579), (145, 299, 1018, 1015), (340, 359, 1029, 989), (301, 280, 566, 614), (167, 61, 997, 1024), (211, 37, 486, 535), (72, 167, 1024, 1009), (344, 357, 1017, 1004), (323, 312, 896, 926), (205, 333, 940, 907), (10, 411, 728, 713), (350, 101, 504, 520), (374, 369, 971, 976), (101, 322, 523, 504), (12, 308, 483, 476), (508, 519, 733, 734), (169, 330, 616, 588), (258, 87, 604, 606), (293, 281, 482, 521), (210, 9, 472, 529), (264, 253, 898, 927), (58, 100, 499, 498), (256, 263, 522, 503), (572, 556, 655, 657), (51, 144, 575, 576), (342, 352, 929, 904), (65, 121, 925, 897), (333, 204, 884, 940), (419, 421, 732, 731), (204, 305, 938, 884), (341, 351, 922, 885), (166, 19, 991, 1023), (146, 71, 1006, 1016), (19, 282, 990, 991), (168, 271, 615, 583), (163, 242, 1038, 1022), (401, 183, 1030, 1039), (288, 51, 576, 605), (281, 18, 479, 482), (66, 120, 924, 899), (291, 90, 915, 912), (750, 751, 873, 872), (434, 448, 686, 668), (235, 229, 541, 542), (1084, 1085, 1116, 1115), (1104, 1106, 1119, 1118), (271, 243, 629, 615), (144, 17, 563, 575), (33, 752, 874, 841), (766, 163, 810, 809), (20, 119, 923, 887), (351, 91, 880, 922), (878, 891, 963, 960), (339, 10, 481, 480), (31, 893, 983, 970), (249, 425, 642, 571), (8, 163, 1022, 1021), (162, 52, 578, 562), (302, 426, 1040, 1033), (242, 270, 1026, 1038), (183, 332, 1035, 1030), (359, 345, 1007, 1029), (442, 456, 545, 514), (267, 136, 933, 937), (378, 395, 958, 953), (890, 883, 951, 952), (397, 364, 944, 959), (336, 468, 822, 798), (391, 379, 954, 956), (380, 397, 959, 955), (894, 247, 949, 964), (369, 31, 970, 971), (384, 377, 783, 787), (943, 944, 981, 985), (220, 0, 23, 22), (372, 366, 24, 973), (888, 881, 6, 967), (366, 373, 974, 24), (961, 943, 985, 986), (881, 880, 978, 6), (399, 1103, 1126, 1121), (356, 349, 598, 611), (403, 406, 682, 678), (561, 633, 845, 860), (290, 89, 1013, 1010), (185, 452, 688, 676), (331, 187, 577, 619), (661, 694, 829, 830), (360, 348, 591, 620), (488, 487, 691, 703), (574, 573, 707, 695), (439, 451, 687, 679), (420, 408, 685, 689), (1, 549, 700, 663), (407, 404, 680, 683), (411, 186, 1064, 1094), (180, 170, 376, 365), (550, 107, 670, 704), (127, 180, 365, 396), (170, 48, 389, 376), (118, 353, 1112, 1111), (396, 365, 376, 389), (0, 220, 306, 334), (570, 569, 693, 706), (755, 122, 844, 877), (276, 457, 865, 856), (8, 225, 454, 463), (457, 446, 863, 865), (234, 226, 848, 851), (36, 137, 464, 465), (225, 241, 432, 454), (228, 388, 402, 443), (388, 375, 428, 402), (133, 213, 1090, 1071), (432, 464, 463, 454), (200, 135, 744, 779), (214, 216, 781, 780), (402, 428, 465, 443), (443, 465, 464, 432), (109, 16, 141, 7), (466, 410, 696, 698), (542, 473, 474, 540), (543, 487, 488, 541), (541, 488, 473, 542), (544, 528, 487, 543), (539, 534, 528, 544), (485, 539, 544, 537), (514, 545, 489, 490), (499, 522, 497, 498), (500, 532, 503, 501), (515, 524, 518, 516), (501, 503, 522, 499), (498, 497, 524, 515), (486, 485, 537, 535), (525, 515, 516, 517), (546, 514, 490, 475), (533, 500, 501, 502), (478, 521, 482, 479), (493, 533, 502, 494), (477, 546, 475, 476), (491, 525, 517, 492), (529, 536, 533, 493), (472, 471, 536, 529), (530, 493, 494, 509), (523, 478, 479, 495), (547, 477, 476, 483), (510, 547, 483, 484), (504, 523, 495, 496), (505, 530, 509, 506), (511, 526, 513, 512), (496, 495, 526, 511), (520, 504, 496, 480), (519, 520, 480, 481), (527, 531, 507, 508), (508, 507, 520, 519), (470, 538, 531, 527), (469, 468, 538, 470), (512, 513, 547, 510), (336, 362, 538, 468), (28, 437, 510, 484), (410, 638, 709, 696), (11, 224, 540, 474), (75, 111, 511, 512), (56, 317, 509, 494), (279, 12, 476, 475), (263, 251, 497, 522), (266, 256, 503, 532), (308, 28, 484, 483), (116, 58, 498, 515), (460, 436, 477, 547), (612, 565, 736, 125), (40, 279, 475, 490), (528, 534, 694, 699), (304, 297, 533, 536), (110, 295, 525, 491), (458, 442, 514, 546), (322, 95, 478, 523), (265, 259, 518, 524), (437, 75, 512, 510), (238, 245, 544, 543), (346, 350, 520, 507), (57, 339, 480, 496), (36, 375, 827, 813), (100, 73, 501, 499), (131, 325, 530, 505), (325, 128, 493, 530), (473, 488, 703, 701), (278, 304, 536, 471), (249, 40, 490, 489), (449, 435, 160, 718), (181, 617, 737, 720), (354, 346, 507, 531), (130, 266, 532, 500), (274, 211, 535, 537), (73, 286, 502, 501), (229, 238, 543, 541), (224, 235, 542, 540), (436, 458, 546, 477), (453, 181, 720, 721), (95, 293, 521, 478), (88, 289, 517, 516), (555, 548, 549, 552), (554, 550, 551, 553), (553, 551, 548, 555), (660, 661, 830, 802), (232, 237, 554, 553), (455, 232, 553, 555), (222, 455, 555, 552), (1, 222, 552, 549), (629, 558, 559, 625), (630, 573, 574, 626), (628, 569, 570, 627), (625, 559, 569, 628), (626, 574, 558, 629), (615, 629, 625, 581), (601, 632, 631, 602), (583, 615, 581, 582), (584, 621, 587, 585), (603, 608, 606, 604), (609, 603, 604, 605), (634, 601, 602, 633), (622, 584, 585, 586), (562, 614, 566, 563), (577, 622, 586, 578), (560, 634, 633, 561), (575, 609, 605, 576), (563, 566, 609, 575), (578, 586, 614, 562), (619, 577, 578, 593), (636, 560, 561, 635), (594, 636, 635, 595), (588, 616, 579, 580), (589, 619, 593, 590), (596, 610, 600, 597), (618, 637, 619, 589), (613, 588, 580, 564), (612, 613, 564, 565), (617, 620, 591, 592), (607, 611, 598, 599), (565, 564, 611, 607), (592, 591, 613, 612), (597, 600, 636, 594), (568, 567, 637, 618), (567, 557, 639, 637), (557, 556, 643, 639), (556, 572, 640, 643), (572, 571, 642, 640), (624, 623, 638, 641), (633, 602, 868, 845), (427, 412, 639, 643), (408, 403, 678, 685), (189, 272, 621, 584), (303, 189, 584, 622), (548, 551, 705, 690), (152, 268, 608, 603), (429, 331, 619, 637), (52, 319, 593, 578), (187, 303, 622, 577), (568, 28, 647, 656), (54, 168, 583, 582), (450, 441, 712, 719), (425, 413, 640, 642), (272, 257, 587, 621), (11, 474, 702, 665), (279, 40, 649, 644), (268, 258, 606, 608), (190, 414, 618, 589), (320, 394, 636, 600), (414, 28, 568, 618), (257, 76, 585, 587), (53, 338, 564, 580), (30, 231, 627, 570), (77, 190, 589, 590), (394, 367, 560, 636), (243, 230, 626, 629), (410, 422, 641, 638), (623, 624, 659, 658), (280, 298, 609, 566), (231, 240, 628, 627), (319, 77, 590, 593), (147, 327, 610, 596), (451, 434, 668, 687), (17, 162, 562, 563), (392, 371, 601, 634), (230, 244, 630, 626), (338, 356, 611, 564), (240, 223, 625, 628), (32, 368, 594, 595), (447, 32, 858, 864), (287, 301, 614, 586), (76, 287, 586, 585), (78, 147, 596, 597), (87, 288, 605, 604), (348, 358, 613, 591), (349, 41, 599, 598), (330, 309, 579, 616), (422, 222, 624, 641), (645, 644, 655, 651), (653, 652, 658, 659), (646, 645, 651, 650), (647, 646, 650, 656), (644, 649, 657, 655), (649, 648, 654, 657), (567, 568, 656, 650), (222, 1, 652, 653), (40, 249, 648, 649), (623, 658, 710, 708), (28, 308, 646, 647), (249, 571, 654, 648), (556, 557, 651, 655), (624, 222, 653, 659), (571, 572, 657, 654), (12, 279, 644, 645), (671, 662, 690, 705), (687, 668, 667, 666), (688, 679, 677, 676), (686, 681, 673, 672), (668, 686, 672, 667), (679, 687, 666, 677), (684, 674, 691, 699), (667, 672, 693, 692), (677, 666, 697, 695), (661, 660, 689, 684), (664, 682, 669, 665), (674, 685, 678, 675), (662, 698, 696, 663), (670, 683, 680, 671), (675, 678, 682, 664), (684, 689, 685, 674), (671, 680, 698, 662), (661, 684, 699, 694), (662, 663, 700, 690), (664, 665, 702, 701), (675, 664, 701, 703), (674, 675, 703, 691), (670, 671, 705, 704), (663, 696, 709, 708), (666, 667, 692, 697), (672, 673, 706, 693), (676, 677, 695, 707), (663, 708, 710, 711), (487, 528, 699, 691), (573, 185, 676, 707), (638, 623, 708, 709), (558, 574, 695, 697), (440, 30, 673, 681), (30, 570, 706, 673), (559, 558, 697, 692), (474, 473, 701, 702), (398, 420, 689, 660), (448, 440, 681, 686), (652, 1, 663, 711), (658, 652, 711, 710), (452, 439, 679, 688), (406, 400, 669, 682), (730, 714, 713, 728), (731, 716, 715, 729), (729, 715, 714, 730), (732, 433, 716, 731), (27, 718, 717, 14), (160, 719, 92, 142), (718, 160, 142, 717), (712, 721, 720, 42), (719, 712, 42, 92), (727, 207, 433, 732), (42, 720, 737, 39), (142, 92, 125, 736), (92, 42, 39, 125), (433, 207, 725, 722), (14, 717, 724, 723), (713, 714, 733, 726), (716, 433, 722, 735), (714, 715, 734, 733), (715, 716, 735, 734), (717, 142, 736, 724), (421, 409, 727, 732), (41, 438, 27, 14), (565, 607, 724, 736), (163, 8, 815, 810), (592, 612, 125, 39), (607, 599, 723, 724), (519, 481, 726, 733), (470, 527, 735, 722), (770, 138, 123, 767), (786, 751, 750, 783), (762, 738, 739, 759), (764, 740, 741, 760), (788, 755, 754, 784), (777, 742, 743, 774), (779, 744, 745, 775), (772, 26, 13, 768), (778, 746, 747, 776), (771, 97, 29, 769), (763, 748, 749, 761), (787, 753, 752, 785), (775, 745, 742, 777), (784, 754, 751, 786), (783, 750, 753, 787), (773, 756, 26, 772), (97, 763, 761, 29), (26, 764, 760, 13), (138, 762, 759, 123), (742, 770, 767, 743), (791, 779, 775, 790), (765, 758, 781, 756), (758, 757, 780, 781), (782, 164, 203, 789), (766, 765, 756, 773), (757, 782, 789, 780), (761, 749, 792, 793), (776, 747, 794, 795), (178, 108, 97, 771), (8, 137, 814, 815), (104, 46, 739, 738), (218, 163, 766, 773), (134, 82, 741, 740), (409, 430, 824, 828), (469, 725, 803, 804), (826, 0, 221, 3), (135, 83, 745, 744), (179, 218, 773, 772), (139, 15, 123, 759), (216, 208, 756, 781), (387, 214, 780, 789), (113, 84, 747, 746), (84, 439, 794, 747), (33, 382, 785, 752), (150, 44, 13, 760), (85, 440, 792, 749), (236, 227, 849, 852), (172, 178, 771, 769), (151, 43, 29, 761), (114, 85, 749, 748), (171, 179, 772, 768), (93, 153, 762, 138), (382, 384, 787, 785), (385, 122, 755, 788), (108, 155, 763, 97), (403, 408, 791, 790), (448, 151, 761, 793), (381, 385, 788, 784), (202, 387, 789, 203), (226, 236, 852, 848), (126, 157, 764, 26), (446, 459, 866, 863), (377, 383, 786, 783), (83, 105, 742, 745), (199, 113, 746, 778), (459, 445, 862, 866), (820, 796, 797, 819), (801, 800, 833, 812), (810, 815, 816, 809), (819, 797, 825, 835), (814, 813, 818, 817), (821, 820, 819, 806), (811, 821, 806, 807), (806, 819, 835, 834), (805, 823, 800, 801), (828, 824, 798, 799), (799, 798, 822, 804), (828, 799, 832, 831), (797, 796, 802, 830), (807, 806, 834, 808), (825, 797, 830, 829), (799, 804, 803, 832), (827, 826, 836, 837), (815, 814, 817, 816), (813, 827, 837, 818), (9, 401, 805, 801), (468, 469, 804, 822), (405, 424, 821, 811), (534, 539, 835, 825), (424, 423, 820, 821), (471, 472, 812, 833), (486, 37, 807, 808), (757, 758, 817, 818), (472, 9, 801, 812), (423, 398, 796, 820), (37, 405, 811, 807), (727, 409, 828, 831), (278, 471, 833, 800), (725, 207, 832, 803), (782, 757, 818, 837), (758, 765, 816, 817), (207, 727, 831, 832), (430, 336, 798, 824), (137, 36, 813, 814), (854, 248, 221, 847), (848, 839, 840, 851), (852, 842, 839, 848), (849, 841, 842, 852), (842, 841, 874, 875), (850, 843, 844, 853), (851, 840, 843, 850), (856, 855, 868, 869), (221, 2, 838, 3), (846, 857, 860, 845), (857, 859, 861, 860), (858, 859, 867, 864), (859, 857, 862, 867), (857, 846, 866, 862), (846, 855, 863, 866), (855, 856, 865, 863), (855, 846, 845, 868), (859, 858, 870, 861), (840, 839, 872, 873), (843, 840, 873, 876), (221, 248, 871, 2), (844, 843, 876, 877), (839, 842, 875, 872), (595, 635, 861, 870), (753, 750, 872, 875), (635, 561, 860, 861), (751, 754, 876, 873), (122, 239, 853, 844), (233, 234, 851, 850), (227, 33, 841, 849), (220, 246, 854, 847), (445, 461, 867, 862), (461, 447, 864, 867), (239, 233, 850, 853), (602, 631, 869, 868), (631, 276, 856, 869), (334, 306, 117, 96), (220, 847, 117, 306), (847, 221, 96, 117), (221, 0, 334, 96), (22, 23, 5, 4), (388, 220, 22, 4), (0, 375, 5, 23), (375, 388, 4, 5), (911, 941, 894, 895), (899, 898, 919, 918), (924, 927, 898, 899), (903, 902, 927, 924), (915, 914, 937, 933), (918, 919, 914, 915), (912, 915, 933, 934), (938, 911, 895, 882), (884, 938, 882, 883), (887, 886, 920, 916), (923, 928, 886, 887), (901, 900, 928, 923), (913, 912, 934, 930), (909, 913, 930, 936), (905, 901, 923, 926), (940, 884, 883, 890), (907, 940, 890, 891), (897, 896, 921, 917), (925, 926, 896, 897), (906, 905, 926, 925), (910, 909, 936, 932), (917, 921, 909, 910), (939, 907, 891, 878), (931, 939, 878, 879), (881, 885, 922, 880), (888, 929, 885, 881), (889, 904, 929, 888), (893, 908, 935, 892), (892, 935, 939, 931), (120, 67, 903, 924), (121, 68, 906, 925), (883, 882, 962, 951), (355, 363, 939, 935), (63, 291, 912, 913), (283, 292, 920, 886), (895, 894, 964, 965), (284, 294, 928, 900), (296, 124, 930, 934), (393, 378, 953, 957), (64, 284, 900, 901), (305, 206, 911, 938), (67, 254, 902, 903), (364, 386, 977, 335), (98, 20, 887, 916), (363, 205, 907, 939), (21, 342, 904, 889), (879, 961, 986, 984), (294, 283, 886, 928), (99, 65, 897, 917), (68, 313, 905, 906), (119, 323, 926, 923), (253, 262, 919, 898), (106, 66, 899, 918), (352, 341, 885, 929), (254, 264, 927, 902), (31, 343, 908, 893), (292, 98, 916, 920), (124, 326, 936, 930), (261, 267, 937, 914), (69, 99, 917, 910), (90, 106, 918, 915), (247, 391, 956, 949), (326, 129, 932, 936), (91, 372, 973, 277), (945, 946, 951, 962), (946, 947, 952, 951), (943, 942, 959, 944), (942, 948, 955, 959), (948, 947, 958, 955), (947, 946, 953, 958), (946, 945, 957, 953), (945, 950, 954, 957), (950, 949, 956, 954), (947, 948, 963, 952), (950, 945, 962, 965), (948, 942, 960, 963), (949, 950, 965, 964), (942, 943, 961, 960), (379, 393, 957, 954), (891, 890, 952, 963), (882, 895, 965, 962), (879, 878, 960, 961), (966, 968, 982, 967), (277, 34, 6, 978), (34, 966, 967, 6), (975, 969, 980, 979), (335, 307, 985, 981), (307, 335, 977, 975), (277, 973, 24, 34), (969, 976, 971, 970), (966, 974, 972, 968), (34, 24, 974, 966), (975, 977, 976, 969), (969, 970, 983, 980), (307, 984, 986, 985), (307, 975, 979, 984), (889, 888, 967, 982), (880, 91, 277, 978), (931, 879, 984, 979), (386, 374, 976, 977), (370, 21, 968, 972), (892, 931, 979, 980), (944, 364, 335, 981), (893, 892, 980, 983), (1037, 1021, 1022, 1038), (998, 1037, 1038, 1026), (1003, 1002, 1019, 1015), (999, 998, 1026, 1025), (1013, 1012, 1036, 1032), (1010, 1013, 1032, 1033), (990, 999, 1025, 1027), (1000, 1003, 1015, 1018), (1001, 1000, 1018, 1014), (991, 990, 1027, 1023), (1011, 1010, 1033, 1030), (1008, 1011, 1030, 1035), (1005, 1001, 1014, 1020), (1006, 1005, 1020, 1016), (997, 996, 1028, 1024), (1016, 1020, 996, 997), (1009, 1008, 1035, 1031), (1024, 1028, 1008, 1009), (993, 1004, 1017, 992), (988, 989, 1029, 987), (992, 1017, 989, 988), (995, 1007, 1034, 994), (987, 1029, 1007, 995), (1030, 1033, 1040, 1039), (316, 59, 1011, 1008), (62, 252, 998, 999), (328, 311, 996, 1020), (195, 302, 1033, 1032), (225, 8, 1021, 1037), (311, 329, 1028, 996), (329, 316, 1008, 1028), (426, 401, 1039, 1040), (188, 72, 1009, 1031), (361, 184, 994, 1034), (332, 188, 1031, 1035), (270, 174, 1025, 1026), (300, 166, 1023, 1027), (219, 212, 1048, 1052), (282, 62, 999, 990), (61, 146, 1016, 997), (273, 195, 1032, 1036), (285, 70, 1003, 1000), (60, 285, 1000, 1001), (255, 269, 1019, 1002), (70, 255, 1002, 1003), (140, 328, 1020, 1014), (25, 344, 1004, 993), (299, 140, 1014, 1018), (71, 315, 1005, 1006), (260, 273, 1036, 1012), (995, 994, 1057, 1058), (994, 184, 1045, 1057), (357, 340, 989, 1017), (269, 145, 1015, 1019), (1043, 1044, 1056, 1055), (1041, 1046, 1048, 1051), (1046, 1045, 1052, 1048), (1043, 1042, 1047, 1050), (1042, 1041, 1051, 1047), (1044, 1043, 1050, 1049), (1041, 1042, 1054, 1053), (1045, 1046, 1058, 1057), (1046, 1041, 1053, 1058), (1042, 1043, 1055, 1054), (184, 219, 1052, 1045), (25, 993, 1056, 1044), (213, 25, 1044, 1049), (993, 992, 1055, 1056), (1098, 1085, 1084, 1097), (1090, 1093, 1091, 1071), (1063, 1062, 1088, 1074), (1074, 1088, 1076, 1075), (1071, 1091, 1073, 1072), (1070, 1083, 1062, 1063), (141, 35, 1087, 7), (7, 1087, 1079, 1059), (159, 1081, 35, 141), (1091, 1060, 1061, 1073), (1083, 159, 141, 1062), (1089, 1096, 1092, 1067), (1077, 1086, 1080, 1078), (1067, 1092, 1069, 1068), (1066, 1082, 1064, 1065), (1087, 1077, 1078, 1079), (1082, 1095, 1094, 1064), (1075, 1076, 1099, 1100), (1097, 1084, 1101, 1102), (198, 194, 1080, 1086), (127, 48, 1061, 1060), (16, 143, 1062, 141), (79, 132, 1067, 1068), (213, 215, 1093, 1090), (115, 198, 1086, 1077), (102, 197, 1082, 1066), (186, 50, 1065, 1064), (191, 79, 1068, 1069), (1101, 1084, 1115, 1117), (416, 418, 1098, 1097), (156, 149, 1076, 1088), (103, 154, 1083, 1070), (48, 148, 1073, 1061), (49, 103, 1070, 1063), (467, 416, 1097, 1102), (86, 173, 1079, 1078), (80, 133, 1071, 1072), (149, 449, 1099, 1076), (417, 411, 1094, 1095), (201, 191, 1069, 1092), (337, 431, 1122, 38), (197, 417, 1095, 1082), (175, 161, 35, 1081), (132, 212, 1089, 1067), (154, 94, 159, 1083), (177, 115, 1077, 1087), (148, 80, 1072, 1073), (449, 438, 1100, 1099), (1105, 1106, 1104, 1103), (444, 1101, 1117, 1114), (467, 444, 1106, 1105), (399, 467, 1105, 1103), (1114, 1113, 1107, 1108), (1111, 1112, 1109, 1110), (1110, 1109, 1113, 1114), (1110, 1114, 1117, 1115), (1111, 1110, 1115, 1116), (1114, 1108, 1118, 1119), (1108, 1107, 1127, 1123), (1106, 444, 1114, 1119), (462, 337, 1107, 1113), (1085, 118, 1111, 1116), (347, 462, 1113, 1109), (353, 347, 1109, 1112), (1120, 1121, 1126, 1124), (1120, 38, 1122, 1121), (1120, 1124, 1125, 1123), (38, 1120, 1123, 1127), (1103, 1104, 1124, 1126), (431, 399, 1121, 1122), (1107, 337, 38, 1127), (1104, 1118, 1125, 1124)])
me_cube_160.polygons.foreach_set('material_index', [1, 1, 0, 1, 1, 0, 0, 0, 1, 0, 0, 0, 0, 0, 0, 0, 0, 0, 0, 1, 0, 0, 0, 0, 0, 0, 0, 0, 0, 0, 0, 1, 0, 1, 1, 1, 0, 0, 0, 1, 0, 0, 0, 0, 0, 0, 0, 0, 0, 0, 0, 0, 0, 0, 0, 0, 0, 1, 0, 0, 0, 0, 1, 0, 0, 0, 0, 0, 0, 0, 0, 0, 0, 0, 0, 0, 1, 0, 1, 0, 0, 1, 1, 0, 0, 0, 0, 0, 0, 0, 0, 1, 0, 0, 0, 0, 0, 0, 0, 0, 0, 0, 0, 0, 0, 0, 0, 0, 0, 0, 1, 0, 1, 0, 0, 0, 0, 0, 0, 0, 0, 0, 0, 0, 0, 0, 0, 0, 0, 0, 1, 0, 0, 0, 0, 0, 0, 0, 0, 0, 0, 0, 0, 0, 0, 0, 0, 0, 0, 0, 0, 0, 1, 0, 0, 0, 0, 0, 0, 0, 1, 0, 0, 0, 0, 0, 0, 0, 0, 0, 0, 0, 0, 0, 0, 0, 0, 0, 1, 0, 0, 1, 1, 0, 0, 1, 0, 0, 0, 1, 0, 0, 0, 0, 0, 0, 0, 0, 0, 0, 0, 0, 1, 0, 0, 0, 0, 0, 0, 0, 1, 0, 0, 1, 0, 1, 1, 0, 0, 0, 1, 0, 0, 0, 1, 0, 1, 1, 0, 0, 0, 0, 0, 0, 0, 0, 0, 0, 1, 0, 1, 0, 0, 0, 0, 0, 0, 0, 0, 0, 0, 1, 0, 0, 1, 1, 0, 0, 1, 1, 1, 1, 1, 1, 1, 1, 1, 1, 1, 1, 1, 1, 1, 1, 1, 1, 1, 1, 1, 1, 1, 1, 1, 1, 1, 1, 1, 1, 1, 1, 1, 1, 1, 1, 1, 0, 0, 0, 0, 0, 0, 0, 0, 0, 0, 0, 0, 1, 0, 1, 0, 0, 0, 0, 0, 0, 0, 0, 0, 0, 0, 0, 0, 1, 0, 0, 0, 0, 0, 0, 0, 0, 0, 0, 0, 0, 0, 0, 1, 1, 1, 1, 0, 0, 0, 0, 1, 1, 1, 1, 1, 1, 1, 1, 1, 1, 1, 1, 1, 1, 1, 1, 1, 1, 1, 1, 1, 1, 1, 1, 1, 1, 1, 1, 1, 1, 1, 1, 1, 1, 1, 1, 1, 1, 1, 1, 0, 0, 0, 0, 1, 0, 0, 0, 0, 0, 0, 0, 0, 0, 0, 0, 0, 0, 0, 0, 0, 0, 0, 0, 0, 0, 0, 1, 0, 0, 0, 0, 0, 0, 0, 0, 0, 0, 0, 0, 0, 0, 0, 0, 0, 0, 0, 0, 1, 1, 1, 1, 1, 1, 1, 0, 0, 1, 0, 0, 1, 0, 1, 0, 1, 1, 1, 1, 1, 1, 1, 1, 1, 1, 1, 1, 1, 1, 1, 1, 1, 1, 1, 1, 1, 1, 1, 1, 1, 1, 1, 1, 1, 0, 1, 1, 0, 0, 1, 1, 0, 0, 0, 1, 0, 0, 1, 1, 1, 1, 1, 1, 1, 1, 1, 1, 1, 1, 1, 1, 1, 1, 1, 1, 1, 1, 0, 0, 1, 0, 1, 1, 1, 1, 1, 1, 1, 1, 1, 1, 1, 1, 1, 1, 1, 1, 1, 1, 1, 1, 1, 1, 1, 1, 1, 1, 1, 1, 1, 1, 1, 1, 0, 0, 0, 0, 0, 0, 1, 0, 0, 0, 0, 0, 0, 0, 0, 1, 0, 0, 0, 0, 0, 0, 0, 0, 0, 0, 0, 0, 0, 0, 0, 0, 0, 0, 0, 0, 0, 0, 1, 1, 1, 1, 1, 1, 1, 1, 1, 1, 1, 1, 1, 1, 1, 1, 1, 1, 1, 0, 1, 0, 1, 0, 1, 0, 1, 0, 0, 0, 0, 0, 1, 1, 1, 1, 0, 0, 1, 1, 1, 1, 1, 1, 1, 1, 1, 1, 1, 1, 1, 1, 1, 1, 1, 1, 1, 1, 1, 1, 1, 1, 1, 1, 1, 0, 0, 1, 0, 0, 0, 0, 1, 0, 1, 0, 1, 0, 1, 0, 0, 0, 1, 1, 1, 1, 1, 1, 1, 1, 1, 1, 1, 1, 1, 1, 1, 1, 1, 1, 1, 1, 1, 1, 1, 1, 1, 1, 1, 1, 1, 0, 0, 1, 0, 0, 0, 1, 0, 0, 0, 0, 0, 0, 0, 0, 1, 0, 1, 0, 0, 0, 0, 0, 0, 0, 0, 0, 0, 0, 0, 0, 0, 0, 0, 0, 1, 1, 1, 1, 1, 1, 1, 1, 1, 1, 1, 1, 1, 1, 0, 1, 1, 1, 1, 1, 1, 1, 1, 1, 1, 1, 1, 1, 1, 1, 1, 1, 1, 0, 1, 0, 0, 1, 0, 1, 1, 1, 1, 1, 1, 1, 1, 1, 1, 1, 1, 1, 1, 1, 1, 1, 1, 1, 1, 1, 1, 1, 1, 1, 0, 0, 0, 0, 0, 0, 0, 0, 0, 0, 0, 0, 0, 0, 0, 0, 0, 0, 0, 0, 0, 0, 0, 0, 0, 0, 1, 0, 0, 0, 1, 1, 1, 1, 1, 1, 1, 1, 1, 1, 0, 0, 0, 1, 1, 1, 1, 1, 1, 1, 1, 1, 1, 1, 1, 1, 1, 1, 1, 1, 1, 1, 1, 0, 0, 0, 0, 0, 0, 0, 0, 0, 1, 0, 0, 0, 0, 0, 0, 0, 0, 0, 0, 0, 0, 0, 0, 0, 0, 0, 0, 0, 1, 0, 0, 0, 1, 1, 1, 1, 1, 1, 1, 0, 0, 0, 0, 0, 1, 1, 1, 1, 1, 0, 0, 1])
me_cube_160.materials.append(mat_material_001)
me_cube_160.materials.append(mat_material)
me_cube_160.use_remesh_preserve_volume = False
me_cube_160.use_remesh_preserve_attributes = False
me_cube_160.use_mirror_vertex_groups = False
me_cube_160.update()

# ---- objects
ob_cube_001 = bpy.data.objects.new('Cube.001', me_cube_160)

# ---- transforms, parenting, visibility, modifiers, constraints
ob_cube_001.location = (-0.2801, 0.2921, 0.3276)
ob_cube_001.lineart.crease_threshold = 0.0

# ---- collection membership
col_collection_1.objects.link(ob_cube_001)

# ---- scene / render settings (as saved in the file)
scene.frame_start = 1; scene.frame_end = 250; scene.frame_set(1)
scene.render.engine = 'CYCLES'
scene.render.resolution_percentage = 50
scene.render.dither_intensity = 0.0
scene.cycles.use_denoising = False
scene.cycles.samples = 128
scene.cycles.sampling_pattern = 'TABULATED_SOBOL'
scene.cycles.use_adaptive_sampling = False
scene.cycles.use_light_tree = False
scene.cycles.blur_glossy = 0.0
scene.cycles.sample_clamp_indirect = 0.0
scene.view_settings.view_transform = 'Standard'
bpy.context.view_layer.update()

# ---- added for rendering (the .blend has no active camera and no usable light): camera, sun
cam_auto = bpy.data.cameras.new('AutoCamera')
cam_auto.lens = 50.0
cam_auto.sensor_width = 36.0
cam_auto.clip_end = 1000.0
ob_auto_camera = bpy.data.objects.new('AutoCamera', cam_auto)
scene.collection.objects.link(ob_auto_camera)
ob_auto_camera.location = (3.56599, -4.32318, 3.4045)
ob_auto_camera.rotation_euler = (1.09748, -7.21219e-08, 0.694738)
scene.camera = ob_auto_camera
light_auto_sun = bpy.data.lights.new('AutoSun', 'SUN')
light_auto_sun.energy = 3.0
light_auto_sun.angle = 0.0523599
ob_auto_sun = bpy.data.objects.new('AutoSun', light_auto_sun)
scene.collection.objects.link(ob_auto_sun)
ob_auto_sun.rotation_euler = (0.872665, 0.174533, 0.523599)
bpy.context.view_layer.update()
